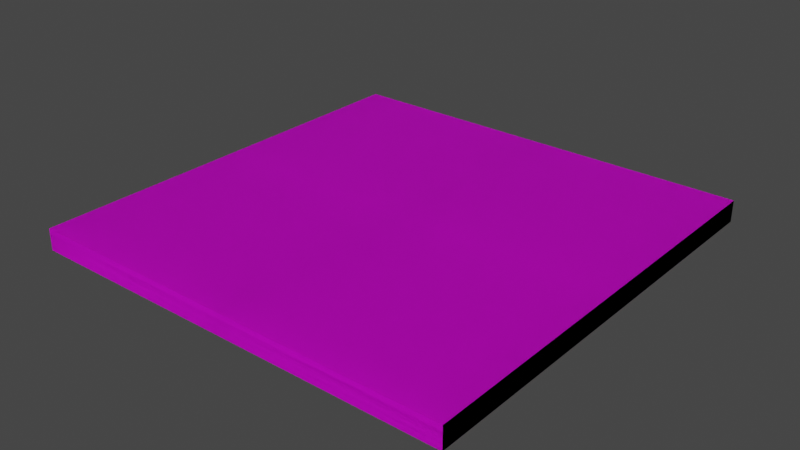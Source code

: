 # Source: Metal_Gantry_Floor.blend  (saved by Blender 2.90.8; exported with 4.5.12 LTS)
import bpy
from mathutils import Matrix  # noqa: F401  (used for matrix-valued properties, if any)

bpy.ops.wm.read_factory_settings(use_empty=True)
scene = bpy.context.scene
scene.name = 'Scene'

# ---- collections
col_collection = bpy.data.collections.new('Collection'); scene.collection.children.link(col_collection)

# ---- images (referenced by path relative to the original .blend; pixels are not part of the script)
import os
ASSET_DIR = os.environ.get("B2B_ASSET_DIR", "")  # directory of the original .blend (textures are referenced by path, not embedded)
HERE = os.path.dirname(os.path.abspath(__file__))  # packed textures are extracted next to this script under _unpacked/

def load_image(name, relpath, width, height, colorspace="sRGB"):
    """Load a texture the original file referenced (path relative to the .blend, or extracted next to this script)."""
    p = next((c for c in (os.path.join(HERE, relpath), os.path.join(ASSET_DIR, relpath)) if relpath and os.path.exists(c)), "")
    if p:
        img = bpy.data.images.load(p, check_existing=True)
        img.name = name
    else:  # same state as the original file: an image datablock whose file is absent (Cycles renders it pink)
        img = bpy.data.images.new(name, width, height)
        img.source = "FILE"
        img.filepath = "//" + (relpath or name)
    img.colorspace_settings.name = colorspace
    return img
img_material_base_color = load_image('material Base Color', 'Metal Walkway Texture.png', 1024, 1024, 'sRGB')

# ---- materials (node trees are filled in below, after node groups)
mat_material = bpy.data.materials.new('material')
mat_material.use_transparent_shadow = False
mat_material.diffuse_color = (1.0, 1.0, 1.0, 1.0)
mat_material_0 = bpy.data.materials.new('material_0')
mat_material_0.use_transparent_shadow = False
mat_material_0.diffuse_color = (0.6431, 0.698, 0.7333, 1.0)

# ---- material node trees
mat_material.use_nodes = True; mat_material.node_tree.nodes.clear()
_N = mat_material.node_tree.nodes; _L = mat_material.node_tree.links
n0 = _N.new('ShaderNodeBsdfPrincipled'); n0.name = 'Principled BSDF'; n0.location = (0, 300)
n0.distribution = 'GGX'
n0.subsurface_method = 'BURLEY'
n0.inputs[3].default_value = 1.45
n0.inputs[27].default_value = (0.0, 0.0, 0.0, 1.0)
n0.inputs[28].default_value = 1.0
n1 = _N.new('ShaderNodeOutputMaterial'); n1.name = 'Material Output'; n1.location = (300, 300)
n2 = _N.new('ShaderNodeTexImage'); n2.name = 'Image Texture'; n2.location = (-290, 280)
n2.image = img_material_base_color
_L.new(n0.outputs[0], n1.inputs[0])
_L.new(n2.outputs[0], n0.inputs[0])
n1.is_active_output = True
mat_material_0.use_nodes = True; mat_material_0.node_tree.nodes.clear()
_N = mat_material_0.node_tree.nodes; _L = mat_material_0.node_tree.links
n0 = _N.new('ShaderNodeBsdfPrincipled'); n0.name = 'Principled BSDF'; n0.location = (0, 300)
n0.distribution = 'GGX'
n0.subsurface_method = 'BURLEY'
n0.inputs[0].default_value = (0.6431, 0.698, 0.7333, 1.0)
n0.inputs[3].default_value = 1.45
n0.inputs[27].default_value = (0.0, 0.0, 0.0, 1.0)
n0.inputs[28].default_value = 1.0
n1 = _N.new('ShaderNodeOutputMaterial'); n1.name = 'Material Output'; n1.location = (300, 300)
_L.new(n0.outputs[0], n1.inputs[0])
n1.is_active_output = True

# ---- world
world_world = bpy.data.worlds.new('World'); scene.world = world_world
world_world.use_nodes = True; world_world.node_tree.nodes.clear()
_N = world_world.node_tree.nodes; _L = world_world.node_tree.links
n0 = _N.new('ShaderNodeOutputWorld'); n0.name = 'World Output'; n0.location = (300, 300)
n1 = _N.new('ShaderNodeBackground'); n1.name = 'Background'; n1.location = (10, 300)
n1.inputs[0].default_value = (0.05088, 0.05088, 0.05088, 1.0)
_L.new(n1.outputs[0], n0.inputs[0])
n0.is_active_output = True
world_world.color = (0.05088, 0.05088, 0.05088)
world_world.use_sun_shadow = False
world_world.sun_shadow_jitter_overblur = 0.0

# ---- meshes
me_id3 = bpy.data.meshes.new('ID3')
me_id3.from_pydata([(1.0, 0.05, -0.5), (0.0, -4.371e-08, -0.5), (0.0, 0.05, -1.0), (0.0, 0.05, -0.5), (1.0, 0.05, -1.0), (1.0, -4.371e-08, -0.5), (1.0, -8.742e-08, -1.0), (0.0, -8.742e-08, -1.0), (0.0, 0.05, -1.093e-09), (0.0, 0.0, 0.0), (1.0, 0.0, 0.0), (1.0, 0.05, -1.093e-09), (0.5, 0.05, 0.0), (0.5, -8.568e-08, -1.0), (0.5, 0.05, -1.0), (0.5, 0.0, 0.0), (1.0, 0.05, -0.5), (0.0, -4.371e-08, -0.5), (0.0, 0.05, -1.0), (0.0, 0.05, -0.5), (1.0, 0.05, -1.0), (1.0, -4.371e-08, -0.5), (1.0, -8.742e-08, -1.0), (0.0, -8.742e-08, -1.0), (0.0, 0.05, -1.093e-09), (0.0, 0.0, 0.0), (1.0, 0.0, 0.0), (1.0, 0.05, -1.093e-09), (0.5, 0.05, 0.0), (0.5, -8.568e-08, -1.0), (0.5, 0.05, -1.0), (0.5, 0.0, 0.0)], [], [(2, 3, 0, 4), (7, 1, 3, 2), (11, 0, 3, 8), (3, 0, 5, 1), (4, 0, 5, 6), (6, 7, 2, 4), (8, 3, 1, 9), (10, 5, 0, 11), (9, 10, 11, 8), (14, 12, 15, 13), (18, 20, 16, 19), (23, 18, 19, 17), (27, 24, 19, 16), (19, 17, 21, 16), (20, 22, 21, 16), (22, 20, 18, 23), (24, 25, 17, 19), (26, 27, 16, 21), (25, 24, 27, 26), (30, 29, 31, 28)])
_uv = me_id3.uv_layers.new(name='UVMap')
_uv.uv.foreach_set('vector', [0.9453, 1.0, 0.4766, 1.0, 0.4766, 0.05469, 0.9453, 0.05469, 0.9922, 0.125, 0.9922, 0.5625, 0.9688, 0.5625, 0.9688, 0.125, 0.0, 0.05469, 0.4766, 0.05469, 0.4766, 1.0, 0.0, 1.0, 0.9688, 0.9922, 0.9688, 0.125, 0.9922, 0.125, 0.9922, 0.9922, 0.9922, 0.125, 0.9922, 0.5625, 0.9688, 0.5625, 0.9688, 0.125, 0.9688, 0.125, 0.9688, 0.9922, 0.9453, 0.9922, 0.9453, 0.125, 0.9688, 0.9922, 0.9688, 0.5625, 0.9922, 0.5625, 0.9922, 0.9922, 0.9688, 0.9922, 0.9688, 0.5625, 0.9922, 0.5625, 0.9922, 0.9922, 0.9453, 0.9922, 0.9453, 0.125, 0.9688, 0.125, 0.9688, 0.9922, 0.9688, 0.125, 0.9688, 0.9922, 0.9453, 0.9922, 0.9453, 0.125, 0.9484, 0.9953, 0.9484, 0.05004, 0.4797, 0.05004, 0.4797, 0.9953, 0.9922, 0.125, 0.9688, 0.125, 0.9688, 0.5625, 0.9922, 0.5625, 0.0031, 0.05004, 0.0031, 0.9953, 0.4797, 0.9953, 0.4797, 0.05004, 0.9688, 0.9922, 0.9922, 0.9922, 0.9922, 0.125, 0.9688, 0.125, 0.9922, 0.125, 0.9688, 0.125, 0.9688, 0.5625, 0.9922, 0.5625, 0.9688, 0.125, 0.9453, 0.125, 0.9453, 0.9922, 0.9688, 0.9922, 0.9688, 0.9922, 0.9922, 0.9922, 0.9922, 0.5625, 0.9688, 0.5625, 0.9688, 0.9922, 0.9922, 0.9922, 0.9922, 0.5625, 0.9688, 0.5625, 0.9453, 0.9922, 0.9688, 0.9922, 0.9688, 0.125, 0.9453, 0.125, 0.9688, 0.125, 0.9453, 0.125, 0.9453, 0.9922, 0.9688, 0.9922])
me_id3.materials.append(mat_material)
me_id3.materials.append(mat_material_0)
me_id3.use_remesh_fix_poles = True
me_id3.use_remesh_preserve_attributes = False
me_id3.use_mirror_vertex_groups = False
me_id3.update()

# ---- objects
ob_gantry_floor_a = bpy.data.objects.new('Gantry Floor A', me_id3)

# ---- transforms, parenting, visibility, modifiers, constraints
ob_gantry_floor_a.location = (0.0, 0.0, 0.0)
ob_gantry_floor_a.rotation_euler = (1.571, 0.0, 0.0)
ob_gantry_floor_a.lineart.crease_threshold = 0.0

# ---- collection membership
col_collection.objects.link(ob_gantry_floor_a)

# ---- scene / render settings (as saved in the file)
scene.frame_start = 1; scene.frame_end = 250; scene.frame_set(1)
scene.render.engine = 'BLENDER_EEVEE_NEXT'
scene.cycles.use_denoising = False
scene.cycles.samples = 128
scene.cycles.sampling_pattern = 'TABULATED_SOBOL'
scene.cycles.use_adaptive_sampling = False
scene.cycles.use_light_tree = False
scene.view_settings.view_transform = 'Filmic'
bpy.context.view_layer.update()

# ---- added for rendering (the .blend has no active camera and no usable light): camera, sun
cam_auto = bpy.data.cameras.new('AutoCamera')
cam_auto.lens = 50.0
cam_auto.sensor_width = 36.0
cam_auto.clip_end = 1000.0
ob_auto_camera = bpy.data.objects.new('AutoCamera', cam_auto)
scene.collection.objects.link(ob_auto_camera)
ob_auto_camera.location = (1.80928, -1.07114, 1.07243)
ob_auto_camera.rotation_euler = (1.09748, -7.21219e-08, 0.694738)
scene.camera = ob_auto_camera
light_auto_sun = bpy.data.lights.new('AutoSun', 'SUN')
light_auto_sun.energy = 3.0
light_auto_sun.angle = 0.0523599
ob_auto_sun = bpy.data.objects.new('AutoSun', light_auto_sun)
scene.collection.objects.link(ob_auto_sun)
ob_auto_sun.rotation_euler = (0.872665, 0.174533, 0.523599)
bpy.context.view_layer.update()
